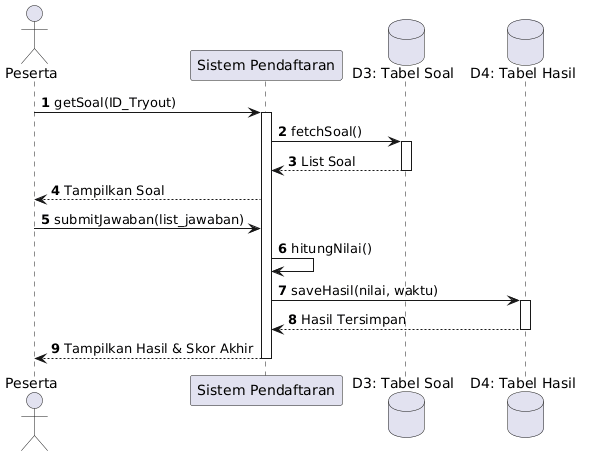

The diagram above was rendered by PlantUML. Its source (embedded in the PNG):
@startuml
autonumber
actor Peserta
participant "Sistem Pendaftaran" as Sistem
database "D3: Tabel Soal" as D3
database "D4: Tabel Hasil" as D4

Peserta -> Sistem : getSoal(ID_Tryout)
activate Sistem
Sistem -> D3 : fetchSoal()
activate D3
D3 --> Sistem : List Soal
deactivate D3
Sistem --> Peserta : Tampilkan Soal

Peserta -> Sistem : submitJawaban(list_jawaban)
Sistem -> Sistem : hitungNilai()
Sistem -> D4 : saveHasil(nilai, waktu)
activate D4
D4 --> Sistem : Hasil Tersimpan
deactivate D4
Sistem --> Peserta : Tampilkan Hasil & Skor Akhir
deactivate Sistem
@enduml